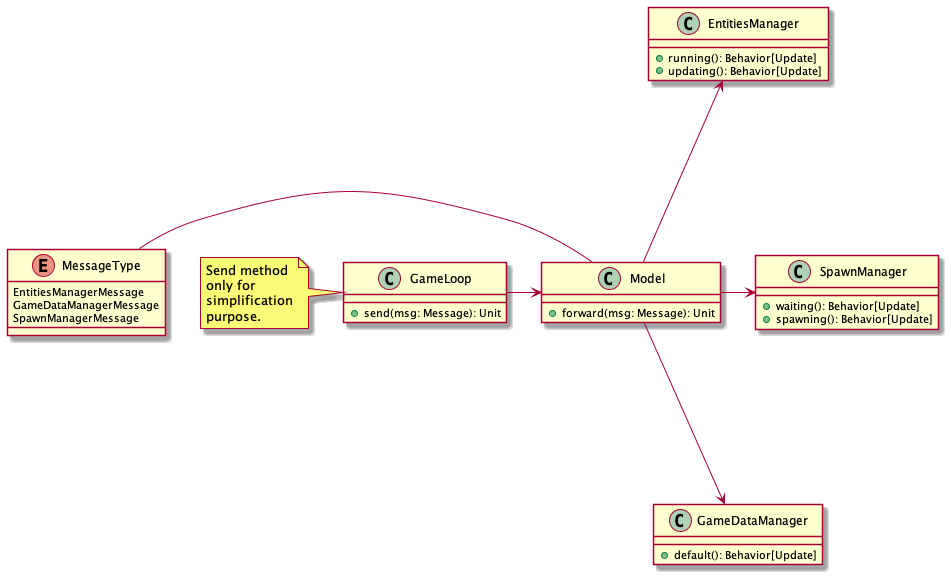

The diagram above was rendered by PlantUML. Its source (embedded in the PNG):
@startuml

class GameLoop {
    +send(msg: Message): Unit
}
note left: Send method\nonly for\nsimplification\npurpose.
class Model {
    +forward(msg: Message): Unit
}
class EntitiesManager {
    +running(): Behavior[Update]
    +updating(): Behavior[Update]
}
class GameDataManager {
    +default(): Behavior[Update]
}
class SpawnManager {
    +waiting(): Behavior[Update]
    +spawning(): Behavior[Update]
}

enum MessageType {
    EntitiesManagerMessage
    GameDataManagerMessage
    SpawnManagerMessage
}

EntitiesManager -down-> Foo
Foo -down-> SpawnManager
SpawnManager -down-> Bar
Bar -down-> GameDataManager
hide Bar
hide Foo
GameLoop -right-> Model
Model -left- MessageType
Model -up-> EntitiesManager
Model -right-> SpawnManager
Model -right-> GameDataManager

@enduml